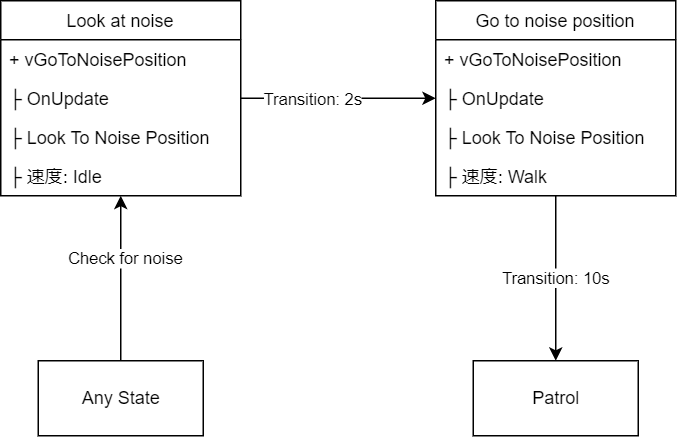

The diagram above was exported from draw.io. Its source (the exported page's mxGraphModel, read from the mxfile embedded in the PNG):
<mxGraphModel dx="1038" dy="649" grid="1" gridSize="10" guides="1" tooltips="1" connect="1" arrows="1" fold="1" page="1" pageScale="1" pageWidth="827" pageHeight="1169" math="0" shadow="0">
  <root>
    <mxCell id="0" />
    <mxCell id="1" parent="0" />
    <mxCell id="KJXG-8F5uv8Sw3IaAaOT-5" value="Look at noise" style="swimlane;fontStyle=0;childLayout=stackLayout;horizontal=1;startSize=26;fillColor=none;horizontalStack=0;resizeParent=1;resizeParentMax=0;resizeLast=0;collapsible=1;marginBottom=0;" vertex="1" parent="1">
      <mxGeometry x="70" y="80" width="160" height="130" as="geometry" />
    </mxCell>
    <mxCell id="KJXG-8F5uv8Sw3IaAaOT-6" value="+ vGoToNoisePosition" style="text;strokeColor=none;fillColor=none;align=left;verticalAlign=top;spacingLeft=4;spacingRight=4;overflow=hidden;rotatable=0;points=[[0,0.5],[1,0.5]];portConstraint=eastwest;" vertex="1" parent="KJXG-8F5uv8Sw3IaAaOT-5">
      <mxGeometry y="26" width="160" height="26" as="geometry" />
    </mxCell>
    <mxCell id="KJXG-8F5uv8Sw3IaAaOT-7" value="├ OnUpdate" style="text;strokeColor=none;fillColor=none;align=left;verticalAlign=top;spacingLeft=4;spacingRight=4;overflow=hidden;rotatable=0;points=[[0,0.5],[1,0.5]];portConstraint=eastwest;" vertex="1" parent="KJXG-8F5uv8Sw3IaAaOT-5">
      <mxGeometry y="52" width="160" height="26" as="geometry" />
    </mxCell>
    <mxCell id="KJXG-8F5uv8Sw3IaAaOT-8" value="├ Look To Noise Position" style="text;strokeColor=none;fillColor=none;align=left;verticalAlign=top;spacingLeft=4;spacingRight=4;overflow=hidden;rotatable=0;points=[[0,0.5],[1,0.5]];portConstraint=eastwest;" vertex="1" parent="KJXG-8F5uv8Sw3IaAaOT-5">
      <mxGeometry y="78" width="160" height="26" as="geometry" />
    </mxCell>
    <mxCell id="KJXG-8F5uv8Sw3IaAaOT-12" value="├ 速度: Idle" style="text;strokeColor=none;fillColor=none;align=left;verticalAlign=top;spacingLeft=4;spacingRight=4;overflow=hidden;rotatable=0;points=[[0,0.5],[1,0.5]];portConstraint=eastwest;" vertex="1" parent="KJXG-8F5uv8Sw3IaAaOT-5">
      <mxGeometry y="104" width="160" height="26" as="geometry" />
    </mxCell>
    <mxCell id="KJXG-8F5uv8Sw3IaAaOT-10" value="" style="edgeStyle=orthogonalEdgeStyle;rounded=0;orthogonalLoop=1;jettySize=auto;html=1;" edge="1" parent="1" source="KJXG-8F5uv8Sw3IaAaOT-9" target="KJXG-8F5uv8Sw3IaAaOT-5">
      <mxGeometry relative="1" as="geometry">
        <Array as="points" />
      </mxGeometry>
    </mxCell>
    <mxCell id="KJXG-8F5uv8Sw3IaAaOT-11" value="Check for noise" style="edgeLabel;html=1;align=center;verticalAlign=middle;resizable=0;points=[];" vertex="1" connectable="0" parent="KJXG-8F5uv8Sw3IaAaOT-10">
      <mxGeometry x="0.25" y="-2" relative="1" as="geometry">
        <mxPoint as="offset" />
      </mxGeometry>
    </mxCell>
    <mxCell id="KJXG-8F5uv8Sw3IaAaOT-9" value="Any State" style="html=1;" vertex="1" parent="1">
      <mxGeometry x="95" y="320" width="110" height="50" as="geometry" />
    </mxCell>
    <mxCell id="KJXG-8F5uv8Sw3IaAaOT-13" value="Go to noise position" style="swimlane;fontStyle=0;childLayout=stackLayout;horizontal=1;startSize=26;fillColor=none;horizontalStack=0;resizeParent=1;resizeParentMax=0;resizeLast=0;collapsible=1;marginBottom=0;" vertex="1" parent="1">
      <mxGeometry x="360" y="80" width="160" height="130" as="geometry" />
    </mxCell>
    <mxCell id="KJXG-8F5uv8Sw3IaAaOT-14" value="+ vGoToNoisePosition" style="text;strokeColor=none;fillColor=none;align=left;verticalAlign=top;spacingLeft=4;spacingRight=4;overflow=hidden;rotatable=0;points=[[0,0.5],[1,0.5]];portConstraint=eastwest;" vertex="1" parent="KJXG-8F5uv8Sw3IaAaOT-13">
      <mxGeometry y="26" width="160" height="26" as="geometry" />
    </mxCell>
    <mxCell id="KJXG-8F5uv8Sw3IaAaOT-15" value="├ OnUpdate" style="text;strokeColor=none;fillColor=none;align=left;verticalAlign=top;spacingLeft=4;spacingRight=4;overflow=hidden;rotatable=0;points=[[0,0.5],[1,0.5]];portConstraint=eastwest;" vertex="1" parent="KJXG-8F5uv8Sw3IaAaOT-13">
      <mxGeometry y="52" width="160" height="26" as="geometry" />
    </mxCell>
    <mxCell id="KJXG-8F5uv8Sw3IaAaOT-16" value="├ Look To Noise Position" style="text;strokeColor=none;fillColor=none;align=left;verticalAlign=top;spacingLeft=4;spacingRight=4;overflow=hidden;rotatable=0;points=[[0,0.5],[1,0.5]];portConstraint=eastwest;" vertex="1" parent="KJXG-8F5uv8Sw3IaAaOT-13">
      <mxGeometry y="78" width="160" height="26" as="geometry" />
    </mxCell>
    <mxCell id="KJXG-8F5uv8Sw3IaAaOT-17" value="├ 速度: Walk" style="text;strokeColor=none;fillColor=none;align=left;verticalAlign=top;spacingLeft=4;spacingRight=4;overflow=hidden;rotatable=0;points=[[0,0.5],[1,0.5]];portConstraint=eastwest;" vertex="1" parent="KJXG-8F5uv8Sw3IaAaOT-13">
      <mxGeometry y="104" width="160" height="26" as="geometry" />
    </mxCell>
    <mxCell id="KJXG-8F5uv8Sw3IaAaOT-18" value="" style="endArrow=classic;html=1;rounded=0;" edge="1" parent="1" source="KJXG-8F5uv8Sw3IaAaOT-5" target="KJXG-8F5uv8Sw3IaAaOT-13">
      <mxGeometry width="50" height="50" relative="1" as="geometry">
        <mxPoint x="390" y="360" as="sourcePoint" />
        <mxPoint x="440" y="310" as="targetPoint" />
      </mxGeometry>
    </mxCell>
    <mxCell id="KJXG-8F5uv8Sw3IaAaOT-19" value="Transition: 2s" style="edgeLabel;html=1;align=center;verticalAlign=middle;resizable=0;points=[];" vertex="1" connectable="0" parent="KJXG-8F5uv8Sw3IaAaOT-18">
      <mxGeometry x="-0.28" relative="1" as="geometry">
        <mxPoint as="offset" />
      </mxGeometry>
    </mxCell>
    <mxCell id="KJXG-8F5uv8Sw3IaAaOT-20" value="Patrol" style="html=1;" vertex="1" parent="1">
      <mxGeometry x="385" y="320" width="110" height="50" as="geometry" />
    </mxCell>
    <mxCell id="KJXG-8F5uv8Sw3IaAaOT-21" value="Transition: 10s" style="endArrow=classic;html=1;rounded=0;" edge="1" parent="1" source="KJXG-8F5uv8Sw3IaAaOT-13" target="KJXG-8F5uv8Sw3IaAaOT-20">
      <mxGeometry width="50" height="50" relative="1" as="geometry">
        <mxPoint x="390" y="360" as="sourcePoint" />
        <mxPoint x="440" y="310" as="targetPoint" />
      </mxGeometry>
    </mxCell>
  </root>
</mxGraphModel>